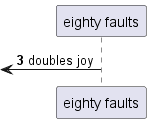

The diagram above was rendered by PlantUML. Its source (embedded in the PNG):
@startuml
participant "eighty faults" as 0
autonumber 3 3
 [<- 0: doubles joy
@enduml